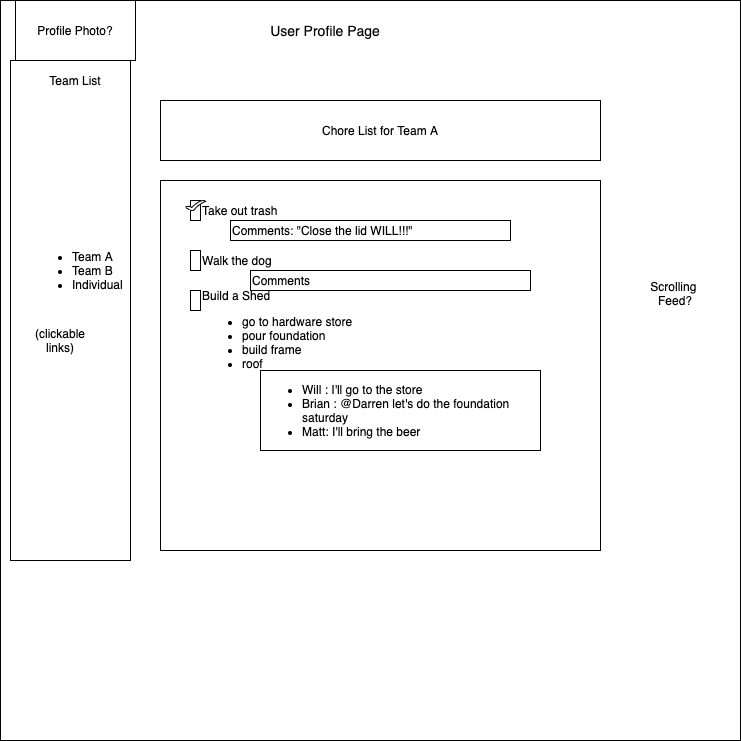

The diagram above was exported from draw.io. Its source (the exported page's mxGraphModel, read from the mxfile embedded in the PNG):
<mxGraphModel dx="786" dy="580" grid="1" gridSize="10" guides="1" tooltips="1" connect="1" arrows="1" fold="1" page="1" pageScale="1" pageWidth="850" pageHeight="1100" math="0" shadow="0">
  <root>
    <mxCell id="ERDXHf1UzenI4xXzI6MR-0" />
    <mxCell id="ERDXHf1UzenI4xXzI6MR-1" parent="ERDXHf1UzenI4xXzI6MR-0" />
    <mxCell id="ERDXHf1UzenI4xXzI6MR-5" value="" style="whiteSpace=wrap;html=1;aspect=fixed;strokeColor=#000000;fillColor=#FFFFFF;fontColor=#000000;" parent="ERDXHf1UzenI4xXzI6MR-1" vertex="1">
      <mxGeometry width="740" height="740" as="geometry" />
    </mxCell>
    <mxCell id="ERDXHf1UzenI4xXzI6MR-6" value="" style="rounded=0;whiteSpace=wrap;html=1;strokeColor=#000000;fillColor=#FFFFFF;" parent="ERDXHf1UzenI4xXzI6MR-1" vertex="1">
      <mxGeometry x="10" y="60" width="120" height="500" as="geometry" />
    </mxCell>
    <mxCell id="ERDXHf1UzenI4xXzI6MR-7" value="Team List" style="text;html=1;strokeColor=none;fillColor=none;align=center;verticalAlign=middle;whiteSpace=wrap;rounded=0;" parent="ERDXHf1UzenI4xXzI6MR-1" vertex="1">
      <mxGeometry x="40" y="70" width="70" height="20" as="geometry" />
    </mxCell>
    <mxCell id="ERDXHf1UzenI4xXzI6MR-8" value="&lt;font style=&quot;font-size: 14px&quot;&gt;User Profile Page&lt;/font&gt;" style="text;html=1;strokeColor=none;fillColor=none;align=center;verticalAlign=middle;whiteSpace=wrap;rounded=0;fontColor=#050505;" parent="ERDXHf1UzenI4xXzI6MR-1" vertex="1">
      <mxGeometry x="200" y="10" width="250" height="40" as="geometry" />
    </mxCell>
    <mxCell id="ERDXHf1UzenI4xXzI6MR-9" value="&lt;ul&gt;&lt;li&gt;Team A&lt;/li&gt;&lt;li&gt;Team B&lt;/li&gt;&lt;li&gt;Individual&lt;/li&gt;&lt;/ul&gt;" style="text;html=1;strokeColor=none;fillColor=none;align=left;verticalAlign=middle;whiteSpace=wrap;rounded=0;fontColor=#000000;" parent="ERDXHf1UzenI4xXzI6MR-1" vertex="1">
      <mxGeometry x="30" y="110" width="90" height="320" as="geometry" />
    </mxCell>
    <mxCell id="ERDXHf1UzenI4xXzI6MR-10" value="(clickable links)" style="text;html=1;strokeColor=none;fillColor=none;align=center;verticalAlign=middle;whiteSpace=wrap;rounded=0;" parent="ERDXHf1UzenI4xXzI6MR-1" vertex="1">
      <mxGeometry x="40" y="330" width="40" height="20" as="geometry" />
    </mxCell>
    <mxCell id="ERDXHf1UzenI4xXzI6MR-11" value="Profile Photo?" style="rounded=0;whiteSpace=wrap;html=1;strokeColor=#000000;fillColor=#FFFFFF;fontColor=#000000;" parent="ERDXHf1UzenI4xXzI6MR-1" vertex="1">
      <mxGeometry x="15" width="120" height="60" as="geometry" />
    </mxCell>
    <mxCell id="ERDXHf1UzenI4xXzI6MR-12" value="Chore List for Team A" style="rounded=0;whiteSpace=wrap;html=1;strokeColor=#000000;fillColor=#FFFFFF;fontColor=#000000;" parent="ERDXHf1UzenI4xXzI6MR-1" vertex="1">
      <mxGeometry x="160" y="100" width="440" height="60" as="geometry" />
    </mxCell>
    <mxCell id="ERDXHf1UzenI4xXzI6MR-13" value="" style="rounded=0;whiteSpace=wrap;html=1;strokeColor=#000000;fillColor=#FFFFFF;align=left;" parent="ERDXHf1UzenI4xXzI6MR-1" vertex="1">
      <mxGeometry x="160" y="180" width="440" height="370" as="geometry" />
    </mxCell>
    <mxCell id="ERDXHf1UzenI4xXzI6MR-14" value="Take out trash" style="text;html=1;strokeColor=none;fillColor=none;align=left;verticalAlign=middle;whiteSpace=wrap;rounded=0;fontColor=#000000;" parent="ERDXHf1UzenI4xXzI6MR-1" vertex="1">
      <mxGeometry x="200" y="200" width="280" height="20" as="geometry" />
    </mxCell>
    <mxCell id="ERDXHf1UzenI4xXzI6MR-15" value="Walk the dog" style="text;html=1;strokeColor=none;fillColor=none;align=left;verticalAlign=middle;whiteSpace=wrap;rounded=0;fontColor=#000000;" parent="ERDXHf1UzenI4xXzI6MR-1" vertex="1">
      <mxGeometry x="200" y="250" width="280" height="20" as="geometry" />
    </mxCell>
    <mxCell id="ERDXHf1UzenI4xXzI6MR-16" value="Build a Shed&lt;br&gt;&lt;ul&gt;&lt;li&gt;go to hardware store&lt;/li&gt;&lt;li&gt;pour foundation&lt;/li&gt;&lt;li&gt;build frame&lt;/li&gt;&lt;li&gt;roof&lt;/li&gt;&lt;/ul&gt;" style="text;html=1;strokeColor=none;fillColor=none;align=left;verticalAlign=middle;whiteSpace=wrap;rounded=0;fontColor=#000000;" parent="ERDXHf1UzenI4xXzI6MR-1" vertex="1">
      <mxGeometry x="200" y="290" width="280" height="90" as="geometry" />
    </mxCell>
    <mxCell id="rkWNIR9_QPMEXPij9P2I-0" value="Comments: &quot;Close the lid WILL!!!&quot;" style="rounded=0;whiteSpace=wrap;html=1;strokeColor=#000000;fillColor=#FFFFFF;align=left;fontColor=#000000;" parent="ERDXHf1UzenI4xXzI6MR-1" vertex="1">
      <mxGeometry x="230" y="220" width="280" height="20" as="geometry" />
    </mxCell>
    <mxCell id="rkWNIR9_QPMEXPij9P2I-2" value="Comments&amp;nbsp;" style="rounded=0;whiteSpace=wrap;html=1;strokeColor=#000000;fillColor=#FFFFFF;align=left;fontColor=#000000;" parent="ERDXHf1UzenI4xXzI6MR-1" vertex="1">
      <mxGeometry x="250" y="270" width="280" height="20" as="geometry" />
    </mxCell>
    <mxCell id="rkWNIR9_QPMEXPij9P2I-3" value="&lt;ul&gt;&lt;li&gt;Will : I'll go to the store&lt;/li&gt;&lt;li&gt;Brian : @Darren let's do the foundation saturday&lt;/li&gt;&lt;li&gt;Matt: I'll bring the beer&lt;/li&gt;&lt;/ul&gt;" style="rounded=0;whiteSpace=wrap;html=1;strokeColor=#000000;fillColor=#FFFFFF;align=left;fontColor=#000000;" parent="ERDXHf1UzenI4xXzI6MR-1" vertex="1">
      <mxGeometry x="260" y="370" width="280" height="80" as="geometry" />
    </mxCell>
    <mxCell id="rkWNIR9_QPMEXPij9P2I-5" value="" style="rounded=0;whiteSpace=wrap;html=1;strokeColor=#000000;fillColor=#FFFFFF;align=left;" parent="ERDXHf1UzenI4xXzI6MR-1" vertex="1">
      <mxGeometry x="190" y="290" width="10" height="20" as="geometry" />
    </mxCell>
    <mxCell id="rkWNIR9_QPMEXPij9P2I-6" value="" style="rounded=0;whiteSpace=wrap;html=1;strokeColor=#000000;fillColor=#FFFFFF;align=left;" parent="ERDXHf1UzenI4xXzI6MR-1" vertex="1">
      <mxGeometry x="190" y="250" width="10" height="20" as="geometry" />
    </mxCell>
    <mxCell id="rkWNIR9_QPMEXPij9P2I-7" value="" style="rounded=0;whiteSpace=wrap;html=1;strokeColor=#000000;fillColor=#FFFFFF;align=left;" parent="ERDXHf1UzenI4xXzI6MR-1" vertex="1">
      <mxGeometry x="190" y="200" width="10" height="20" as="geometry" />
    </mxCell>
    <mxCell id="rkWNIR9_QPMEXPij9P2I-8" value="" style="verticalLabelPosition=bottom;verticalAlign=top;html=1;shape=mxgraph.basic.tick;strokeColor=#000000;fillColor=#FFFFFF;align=left;" parent="ERDXHf1UzenI4xXzI6MR-1" vertex="1">
      <mxGeometry x="185" y="200" width="20" height="10" as="geometry" />
    </mxCell>
    <mxCell id="rkWNIR9_QPMEXPij9P2I-11" value="Scrolling&amp;nbsp;&lt;br&gt;Feed?&lt;br&gt;&lt;br&gt;" style="text;html=1;strokeColor=none;fillColor=none;align=center;verticalAlign=middle;whiteSpace=wrap;rounded=0;fontColor=#000000;" parent="ERDXHf1UzenI4xXzI6MR-1" vertex="1">
      <mxGeometry x="610" y="100" width="130" height="400" as="geometry" />
    </mxCell>
  </root>
</mxGraphModel>